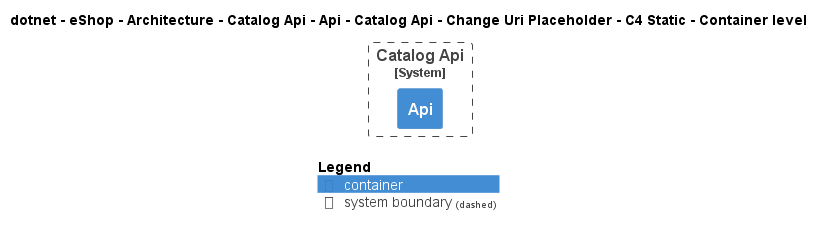

The diagram above was rendered by PlantUML. Its source (embedded in the PNG):
@startuml
!pragma layout smetana
!include ..\..\..\..\..\..\..\..\..\..\..\.c4s\C4_Container.puml

AddElementTag("c4interflow:lifecycle:new", $bgColor=green, $fontColor=#ffffff, $borderColor=green, $shadowing="False")
AddElementTag("c4interflow:lifecycle:changed", $bgColor=orange, $fontColor=#ffffff, $borderColor=orange, $shadowing="False")
AddElementTag("c4interflow:lifecycle:removed", $bgColor=red, $fontColor=#ffffff, $borderColor=red, $shadowing="False")

AddRelTag("c4interflow:lifecycle:new", $textColor=green, $lineColor=green)
AddRelTag("c4interflow:lifecycle:changed", $textColor=orange, $lineColor=orange)
AddRelTag("c4interflow:lifecycle:removed", $textColor=red, $lineColor=red)

SHOW_PERSON_PORTRAIT()
LAYOUT_TOP_DOWN()

skinparam linetype polyline

title dotnet - eShop - Architecture - Catalog Api - Api - Catalog Api - Change Uri Placeholder - C4 Static - Container level


System_Boundary(dotnet.eShop.Architecture.SoftwareSystems.CatalogApi, "Catalog Api") {
    Container(dotnet.eShop.Architecture.SoftwareSystems.CatalogApi.Containers.Api, "Api", "", "")
}



SHOW_LEGEND()
@enduml